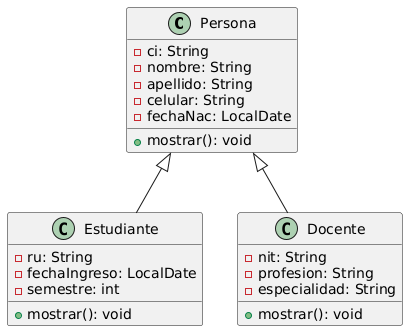

The diagram above was rendered by PlantUML. Its source (embedded in the PNG):
@startuml
class Persona {
  - ci: String
  - nombre: String
  - apellido: String
  - celular: String
  - fechaNac: LocalDate
  + mostrar(): void
}

class Estudiante {
  - ru: String
  - fechaIngreso: LocalDate
  - semestre: int
  + mostrar(): void
}

class Docente {
  - nit: String
  - profesion: String
  - especialidad: String
  + mostrar(): void
}

Persona <|-- Estudiante
Persona <|-- Docente
@enduml